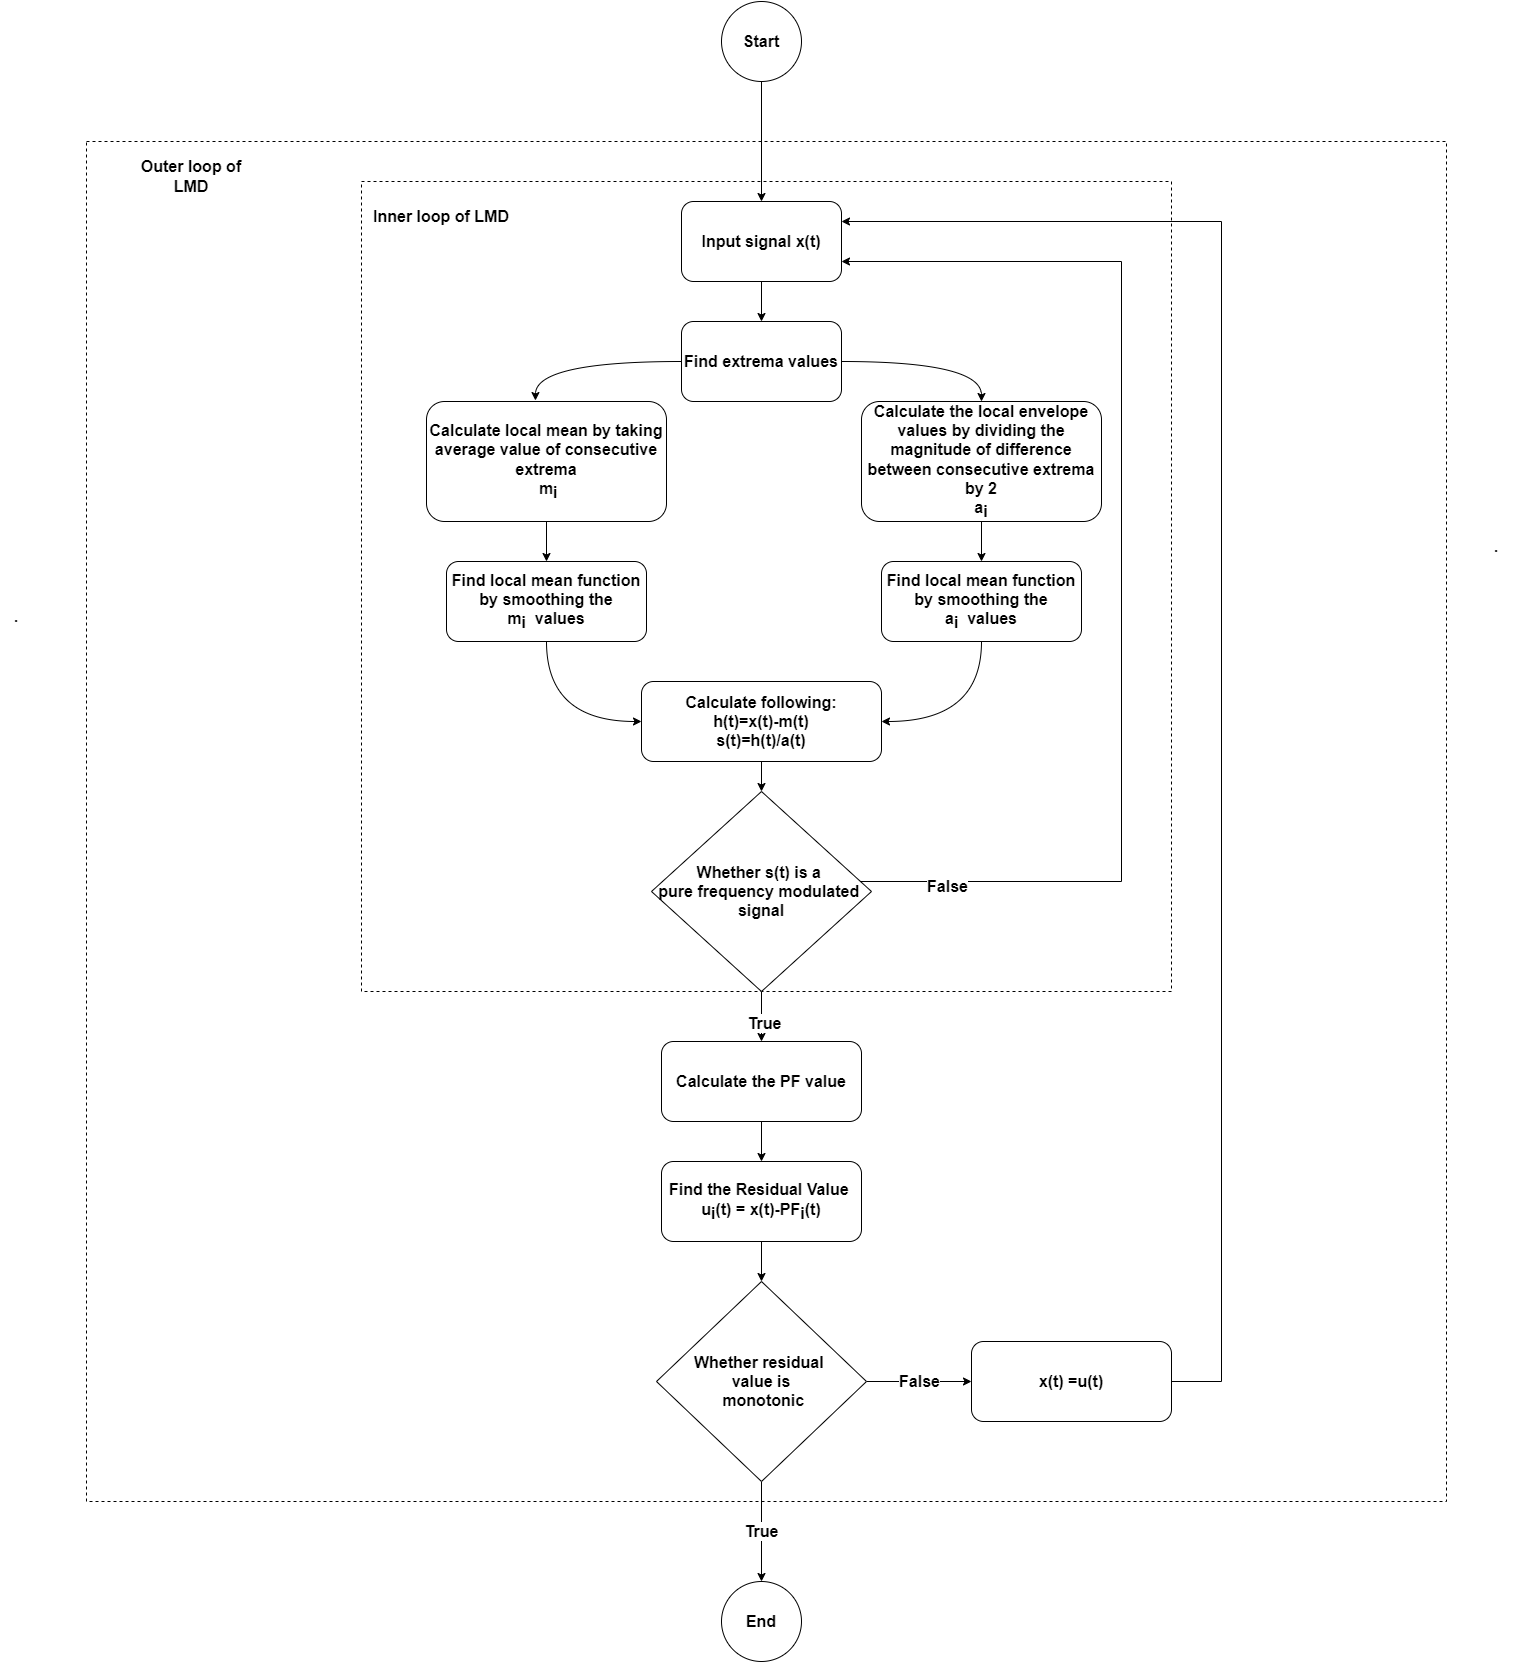

The diagram above was exported from draw.io. Its source (the exported page's mxGraphModel, read from the mxfile embedded in the PNG):
<mxGraphModel dx="2249" dy="1963" grid="1" gridSize="10" guides="1" tooltips="1" connect="1" arrows="1" fold="1" page="1" pageScale="1" pageWidth="827" pageHeight="1169" math="0" shadow="0">
  <root>
    <mxCell id="WIyWlLk6GJQsqaUBKTNV-0" />
    <mxCell id="WIyWlLk6GJQsqaUBKTNV-1" parent="WIyWlLk6GJQsqaUBKTNV-0" />
    <mxCell id="9LIMissgsXV034SSHw75-50" value="" style="whiteSpace=wrap;html=1;aspect=fixed;fontSize=16;dashed=1;fontStyle=1" parent="WIyWlLk6GJQsqaUBKTNV-1" vertex="1">
      <mxGeometry x="-395" y="-260" width="1360" height="1360" as="geometry" />
    </mxCell>
    <mxCell id="9LIMissgsXV034SSHw75-31" value="" style="whiteSpace=wrap;html=1;aspect=fixed;fontSize=16;fillStyle=dots;dashed=1;fontStyle=1" parent="WIyWlLk6GJQsqaUBKTNV-1" vertex="1">
      <mxGeometry x="-120" y="-220" width="810" height="810" as="geometry" />
    </mxCell>
    <mxCell id="9LIMissgsXV034SSHw75-3" style="edgeStyle=orthogonalEdgeStyle;rounded=0;orthogonalLoop=1;jettySize=auto;html=1;entryX=0.5;entryY=0;entryDx=0;entryDy=0;fontStyle=1;fontSize=16;" parent="WIyWlLk6GJQsqaUBKTNV-1" source="WIyWlLk6GJQsqaUBKTNV-3" target="9LIMissgsXV034SSHw75-2" edge="1">
      <mxGeometry relative="1" as="geometry" />
    </mxCell>
    <mxCell id="WIyWlLk6GJQsqaUBKTNV-3" value="Input signal &lt;span style=&quot;font-size: 16px;&quot;&gt;x(t)&lt;/span&gt;" style="rounded=1;whiteSpace=wrap;html=1;fontSize=16;glass=0;strokeWidth=1;shadow=0;fontStyle=1" parent="WIyWlLk6GJQsqaUBKTNV-1" vertex="1">
      <mxGeometry x="200" y="-200" width="160" height="80" as="geometry" />
    </mxCell>
    <mxCell id="9LIMissgsXV034SSHw75-1" style="edgeStyle=orthogonalEdgeStyle;rounded=0;orthogonalLoop=1;jettySize=auto;html=1;fontStyle=1;fontSize=16;" parent="WIyWlLk6GJQsqaUBKTNV-1" source="9LIMissgsXV034SSHw75-0" target="WIyWlLk6GJQsqaUBKTNV-3" edge="1">
      <mxGeometry relative="1" as="geometry" />
    </mxCell>
    <mxCell id="9LIMissgsXV034SSHw75-0" value="Start" style="ellipse;whiteSpace=wrap;html=1;aspect=fixed;fontStyle=1;fontSize=16;" parent="WIyWlLk6GJQsqaUBKTNV-1" vertex="1">
      <mxGeometry x="240" y="-400" width="80" height="80" as="geometry" />
    </mxCell>
    <mxCell id="9LIMissgsXV034SSHw75-18" style="edgeStyle=orthogonalEdgeStyle;rounded=0;orthogonalLoop=1;jettySize=auto;html=1;entryX=0.5;entryY=0;entryDx=0;entryDy=0;curved=1;fontStyle=1;fontSize=16;" parent="WIyWlLk6GJQsqaUBKTNV-1" source="9LIMissgsXV034SSHw75-2" target="9LIMissgsXV034SSHw75-6" edge="1">
      <mxGeometry relative="1" as="geometry" />
    </mxCell>
    <mxCell id="JXedAWho4JXqfgJmiL50-0" style="edgeStyle=orthogonalEdgeStyle;rounded=0;orthogonalLoop=1;jettySize=auto;html=1;entryX=0.454;entryY=-0.008;entryDx=0;entryDy=0;entryPerimeter=0;fontSize=16;curved=1;" edge="1" parent="WIyWlLk6GJQsqaUBKTNV-1" source="9LIMissgsXV034SSHw75-2" target="9LIMissgsXV034SSHw75-5">
      <mxGeometry relative="1" as="geometry" />
    </mxCell>
    <mxCell id="9LIMissgsXV034SSHw75-2" value="Find extrema values" style="rounded=1;whiteSpace=wrap;html=1;fontSize=16;glass=0;strokeWidth=1;shadow=0;fontStyle=1" parent="WIyWlLk6GJQsqaUBKTNV-1" vertex="1">
      <mxGeometry x="200" y="-80" width="160" height="80" as="geometry" />
    </mxCell>
    <mxCell id="9LIMissgsXV034SSHw75-11" style="edgeStyle=orthogonalEdgeStyle;rounded=0;orthogonalLoop=1;jettySize=auto;html=1;entryX=0.5;entryY=0;entryDx=0;entryDy=0;fontStyle=1;fontSize=16;" parent="WIyWlLk6GJQsqaUBKTNV-1" source="9LIMissgsXV034SSHw75-5" target="9LIMissgsXV034SSHw75-9" edge="1">
      <mxGeometry relative="1" as="geometry" />
    </mxCell>
    <mxCell id="9LIMissgsXV034SSHw75-5" value="Calculate local mean by taking average value of consecutive extrema&lt;br style=&quot;font-size: 16px;&quot;&gt;&amp;nbsp;&lt;span style=&quot;font-size: 16px;&quot;&gt;m&lt;sub style=&quot;font-size: 16px;&quot;&gt;i&lt;/sub&gt;&lt;/span&gt;" style="rounded=1;whiteSpace=wrap;html=1;fontSize=16;glass=0;strokeWidth=1;shadow=0;fontStyle=1" parent="WIyWlLk6GJQsqaUBKTNV-1" vertex="1">
      <mxGeometry x="-55" width="240" height="120" as="geometry" />
    </mxCell>
    <mxCell id="9LIMissgsXV034SSHw75-12" style="edgeStyle=orthogonalEdgeStyle;rounded=0;orthogonalLoop=1;jettySize=auto;html=1;entryX=0.5;entryY=0;entryDx=0;entryDy=0;fontStyle=1;fontSize=16;" parent="WIyWlLk6GJQsqaUBKTNV-1" source="9LIMissgsXV034SSHw75-6" target="9LIMissgsXV034SSHw75-10" edge="1">
      <mxGeometry relative="1" as="geometry" />
    </mxCell>
    <mxCell id="9LIMissgsXV034SSHw75-6" value="Calculate the local envelope values by dividing the magnitude of difference between consecutive extrema by 2&lt;br style=&quot;font-size: 16px;&quot;&gt;&lt;span style=&quot;font-size: 16px;&quot;&gt;a&lt;sub style=&quot;font-size: 16px;&quot;&gt;i&lt;/sub&gt;&lt;/span&gt;" style="rounded=1;whiteSpace=wrap;html=1;fontSize=16;glass=0;strokeWidth=1;shadow=0;fontStyle=1" parent="WIyWlLk6GJQsqaUBKTNV-1" vertex="1">
      <mxGeometry x="380" width="240" height="120" as="geometry" />
    </mxCell>
    <mxCell id="9LIMissgsXV034SSHw75-20" style="edgeStyle=orthogonalEdgeStyle;rounded=0;orthogonalLoop=1;jettySize=auto;html=1;entryX=0;entryY=0.5;entryDx=0;entryDy=0;curved=1;fontStyle=1;fontSize=16;" parent="WIyWlLk6GJQsqaUBKTNV-1" source="9LIMissgsXV034SSHw75-9" target="9LIMissgsXV034SSHw75-13" edge="1">
      <mxGeometry relative="1" as="geometry" />
    </mxCell>
    <mxCell id="9LIMissgsXV034SSHw75-9" value="Find local mean function by smoothing the m&lt;sub style=&quot;font-size: 16px;&quot;&gt;i&amp;nbsp;&amp;nbsp;&lt;/sub&gt;values" style="rounded=1;whiteSpace=wrap;html=1;fontSize=16;glass=0;strokeWidth=1;shadow=0;fontStyle=1" parent="WIyWlLk6GJQsqaUBKTNV-1" vertex="1">
      <mxGeometry x="-35" y="160" width="200" height="80" as="geometry" />
    </mxCell>
    <mxCell id="9LIMissgsXV034SSHw75-19" style="edgeStyle=orthogonalEdgeStyle;rounded=0;orthogonalLoop=1;jettySize=auto;html=1;entryX=1;entryY=0.5;entryDx=0;entryDy=0;curved=1;fontStyle=1;fontSize=16;" parent="WIyWlLk6GJQsqaUBKTNV-1" source="9LIMissgsXV034SSHw75-10" target="9LIMissgsXV034SSHw75-13" edge="1">
      <mxGeometry relative="1" as="geometry" />
    </mxCell>
    <mxCell id="9LIMissgsXV034SSHw75-10" value="Find local mean function by smoothing the a&lt;sub style=&quot;font-size: 16px;&quot;&gt;i&amp;nbsp;&amp;nbsp;&lt;/sub&gt;values" style="rounded=1;whiteSpace=wrap;html=1;fontSize=16;glass=0;strokeWidth=1;shadow=0;fontStyle=1" parent="WIyWlLk6GJQsqaUBKTNV-1" vertex="1">
      <mxGeometry x="400" y="160" width="200" height="80" as="geometry" />
    </mxCell>
    <mxCell id="9LIMissgsXV034SSHw75-23" style="edgeStyle=orthogonalEdgeStyle;curved=1;rounded=0;orthogonalLoop=1;jettySize=auto;html=1;entryX=0.5;entryY=0;entryDx=0;entryDy=0;fontStyle=1;fontSize=16;" parent="WIyWlLk6GJQsqaUBKTNV-1" source="9LIMissgsXV034SSHw75-13" target="9LIMissgsXV034SSHw75-22" edge="1">
      <mxGeometry relative="1" as="geometry" />
    </mxCell>
    <mxCell id="9LIMissgsXV034SSHw75-13" value="Calculate following:&lt;br style=&quot;font-size: 16px;&quot;&gt;h(t)=x(t)-m(t)&lt;br style=&quot;font-size: 16px;&quot;&gt;s(t)=h(t)/a(t)" style="rounded=1;whiteSpace=wrap;html=1;fontSize=16;glass=0;strokeWidth=1;shadow=0;fontStyle=1" parent="WIyWlLk6GJQsqaUBKTNV-1" vertex="1">
      <mxGeometry x="160" y="280" width="240" height="80" as="geometry" />
    </mxCell>
    <mxCell id="9LIMissgsXV034SSHw75-30" style="edgeStyle=orthogonalEdgeStyle;rounded=0;orthogonalLoop=1;jettySize=auto;html=1;fontSize=16;fontStyle=1" parent="WIyWlLk6GJQsqaUBKTNV-1" source="9LIMissgsXV034SSHw75-22" target="9LIMissgsXV034SSHw75-27" edge="1">
      <mxGeometry relative="1" as="geometry" />
    </mxCell>
    <mxCell id="9LIMissgsXV034SSHw75-38" value="True" style="edgeLabel;html=1;align=center;verticalAlign=middle;resizable=0;points=[];fontSize=16;fontStyle=1" parent="9LIMissgsXV034SSHw75-30" vertex="1" connectable="0">
      <mxGeometry x="0.24" y="2" relative="1" as="geometry">
        <mxPoint as="offset" />
      </mxGeometry>
    </mxCell>
    <mxCell id="9LIMissgsXV034SSHw75-44" style="edgeStyle=orthogonalEdgeStyle;rounded=0;orthogonalLoop=1;jettySize=auto;html=1;entryX=1;entryY=0.75;entryDx=0;entryDy=0;fontSize=16;endArrow=classic;endFill=1;fontStyle=1" parent="WIyWlLk6GJQsqaUBKTNV-1" source="9LIMissgsXV034SSHw75-22" target="WIyWlLk6GJQsqaUBKTNV-3" edge="1">
      <mxGeometry relative="1" as="geometry">
        <Array as="points">
          <mxPoint x="640" y="480" />
          <mxPoint x="640" y="-140" />
        </Array>
      </mxGeometry>
    </mxCell>
    <mxCell id="9LIMissgsXV034SSHw75-45" value="&lt;span style=&quot;font-size: 16px;&quot;&gt;False&lt;/span&gt;" style="edgeLabel;html=1;align=center;verticalAlign=middle;resizable=0;points=[];fontSize=16;fontStyle=1" parent="9LIMissgsXV034SSHw75-44" vertex="1" connectable="0">
      <mxGeometry x="-0.8499" y="-4" relative="1" as="geometry">
        <mxPoint x="-1" as="offset" />
      </mxGeometry>
    </mxCell>
    <mxCell id="9LIMissgsXV034SSHw75-22" value="Whether s(t) is a &lt;br&gt;pure frequency modulated &lt;br style=&quot;font-size: 16px;&quot;&gt;signal" style="rhombus;whiteSpace=wrap;html=1;fontStyle=1;fontSize=16;" parent="WIyWlLk6GJQsqaUBKTNV-1" vertex="1">
      <mxGeometry x="170" y="390" width="220" height="200" as="geometry" />
    </mxCell>
    <mxCell id="9LIMissgsXV034SSHw75-34" style="edgeStyle=orthogonalEdgeStyle;rounded=0;orthogonalLoop=1;jettySize=auto;html=1;fontSize=16;fontStyle=1" parent="WIyWlLk6GJQsqaUBKTNV-1" source="9LIMissgsXV034SSHw75-27" target="9LIMissgsXV034SSHw75-33" edge="1">
      <mxGeometry relative="1" as="geometry" />
    </mxCell>
    <mxCell id="9LIMissgsXV034SSHw75-27" value="Calculate the PF value" style="rounded=1;whiteSpace=wrap;html=1;fontSize=16;glass=0;strokeWidth=1;shadow=0;fontStyle=1" parent="WIyWlLk6GJQsqaUBKTNV-1" vertex="1">
      <mxGeometry x="180" y="640" width="200" height="80" as="geometry" />
    </mxCell>
    <mxCell id="9LIMissgsXV034SSHw75-32" value="Inner loop of LMD" style="text;html=1;strokeColor=none;fillColor=none;align=center;verticalAlign=middle;whiteSpace=wrap;rounded=0;fontSize=16;fontStyle=1" parent="WIyWlLk6GJQsqaUBKTNV-1" vertex="1">
      <mxGeometry x="-110" y="-200" width="140" height="30" as="geometry" />
    </mxCell>
    <mxCell id="9LIMissgsXV034SSHw75-37" style="edgeStyle=orthogonalEdgeStyle;rounded=0;orthogonalLoop=1;jettySize=auto;html=1;entryX=0.5;entryY=0;entryDx=0;entryDy=0;fontSize=16;fontStyle=1" parent="WIyWlLk6GJQsqaUBKTNV-1" source="9LIMissgsXV034SSHw75-33" target="9LIMissgsXV034SSHw75-36" edge="1">
      <mxGeometry relative="1" as="geometry" />
    </mxCell>
    <mxCell id="9LIMissgsXV034SSHw75-33" value="Find the Residual Value &lt;br style=&quot;font-size: 16px;&quot;&gt;u&lt;sub style=&quot;font-size: 16px;&quot;&gt;i&lt;/sub&gt;(t) = x(t)-PF&lt;sub style=&quot;font-size: 16px;&quot;&gt;i&lt;/sub&gt;(t)" style="rounded=1;whiteSpace=wrap;html=1;fontSize=16;glass=0;strokeWidth=1;shadow=0;fontStyle=1" parent="WIyWlLk6GJQsqaUBKTNV-1" vertex="1">
      <mxGeometry x="180" y="760" width="200" height="80" as="geometry" />
    </mxCell>
    <mxCell id="9LIMissgsXV034SSHw75-41" value="&lt;span style=&quot;font-size: 16px;&quot;&gt;True&lt;/span&gt;" style="edgeStyle=orthogonalEdgeStyle;rounded=0;orthogonalLoop=1;jettySize=auto;html=1;fontSize=16;fontStyle=1" parent="WIyWlLk6GJQsqaUBKTNV-1" source="9LIMissgsXV034SSHw75-36" target="9LIMissgsXV034SSHw75-40" edge="1">
      <mxGeometry relative="1" as="geometry" />
    </mxCell>
    <mxCell id="9LIMissgsXV034SSHw75-48" value="&lt;span style=&quot;font-size: 16px;&quot;&gt;False&lt;/span&gt;" style="edgeStyle=orthogonalEdgeStyle;rounded=0;orthogonalLoop=1;jettySize=auto;html=1;fontSize=16;endArrow=classic;endFill=1;fontStyle=1" parent="WIyWlLk6GJQsqaUBKTNV-1" source="9LIMissgsXV034SSHw75-36" target="9LIMissgsXV034SSHw75-47" edge="1">
      <mxGeometry relative="1" as="geometry" />
    </mxCell>
    <mxCell id="9LIMissgsXV034SSHw75-36" value="Whether residual &lt;br&gt;value is&lt;br style=&quot;font-size: 16px;&quot;&gt;&amp;nbsp;monotonic" style="rhombus;whiteSpace=wrap;html=1;fontStyle=1;fontSize=16;" parent="WIyWlLk6GJQsqaUBKTNV-1" vertex="1">
      <mxGeometry x="175" y="880" width="210" height="200" as="geometry" />
    </mxCell>
    <mxCell id="9LIMissgsXV034SSHw75-40" value="End" style="ellipse;whiteSpace=wrap;html=1;aspect=fixed;fontStyle=1;fontSize=16;" parent="WIyWlLk6GJQsqaUBKTNV-1" vertex="1">
      <mxGeometry x="240" y="1180" width="80" height="80" as="geometry" />
    </mxCell>
    <mxCell id="9LIMissgsXV034SSHw75-49" style="edgeStyle=orthogonalEdgeStyle;rounded=0;orthogonalLoop=1;jettySize=auto;html=1;entryX=1;entryY=0.25;entryDx=0;entryDy=0;fontSize=16;endArrow=classic;endFill=1;fontStyle=1" parent="WIyWlLk6GJQsqaUBKTNV-1" source="9LIMissgsXV034SSHw75-47" target="WIyWlLk6GJQsqaUBKTNV-3" edge="1">
      <mxGeometry relative="1" as="geometry">
        <Array as="points">
          <mxPoint x="740" y="980" />
          <mxPoint x="740" y="-180" />
        </Array>
      </mxGeometry>
    </mxCell>
    <mxCell id="9LIMissgsXV034SSHw75-47" value="x(t) =u(t)" style="rounded=1;whiteSpace=wrap;html=1;fontSize=16;glass=0;strokeWidth=1;shadow=0;fontStyle=1" parent="WIyWlLk6GJQsqaUBKTNV-1" vertex="1">
      <mxGeometry x="490" y="940" width="200" height="80" as="geometry" />
    </mxCell>
    <mxCell id="9LIMissgsXV034SSHw75-51" value="Outer loop of LMD" style="text;html=1;strokeColor=none;fillColor=none;align=center;verticalAlign=middle;whiteSpace=wrap;rounded=0;fontSize=16;fontStyle=1" parent="WIyWlLk6GJQsqaUBKTNV-1" vertex="1">
      <mxGeometry x="-360" y="-240" width="140" height="30" as="geometry" />
    </mxCell>
    <mxCell id="9LIMissgsXV034SSHw75-52" value="." style="text;html=1;strokeColor=none;fillColor=none;align=center;verticalAlign=middle;whiteSpace=wrap;rounded=0;fontSize=16;fontStyle=1" parent="WIyWlLk6GJQsqaUBKTNV-1" vertex="1">
      <mxGeometry x="1000" y="130" width="30" height="30" as="geometry" />
    </mxCell>
    <mxCell id="9LIMissgsXV034SSHw75-53" value="." style="text;html=1;strokeColor=none;fillColor=none;align=center;verticalAlign=middle;whiteSpace=wrap;rounded=0;fontSize=16;fontStyle=1" parent="WIyWlLk6GJQsqaUBKTNV-1" vertex="1">
      <mxGeometry x="-480" y="200" width="30" height="30" as="geometry" />
    </mxCell>
  </root>
</mxGraphModel>